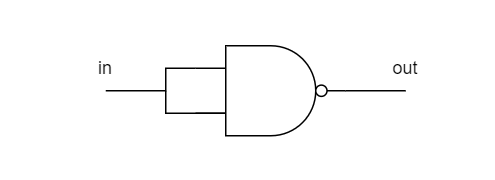

The diagram above was exported from draw.io. Its source (the exported page's mxGraphModel, read from the mxfile embedded in the PNG):
<mxGraphModel dx="683" dy="373" grid="1" gridSize="10" guides="1" tooltips="1" connect="1" arrows="1" fold="1" page="1" pageScale="1" pageWidth="827" pageHeight="1169" math="0" shadow="0">
  <root>
    <mxCell id="0" />
    <mxCell id="1" parent="0" />
    <mxCell id="qXLM3dsD0ZpeDFaWlvin-9" value="" style="rounded=0;whiteSpace=wrap;html=1;fillColor=none;strokeColor=none;" parent="1" vertex="1">
      <mxGeometry x="110" y="250" width="330" height="120" as="geometry" />
    </mxCell>
    <mxCell id="qXLM3dsD0ZpeDFaWlvin-2" value="" style="endArrow=none;html=1;rounded=0;entryX=0;entryY=0.25;entryDx=0;entryDy=0;entryPerimeter=0;" parent="1" target="qXLM3dsD0ZpeDFaWlvin-5" edge="1">
      <mxGeometry width="50" height="50" relative="1" as="geometry">
        <mxPoint x="180" y="310" as="sourcePoint" />
        <mxPoint x="210" y="310" as="targetPoint" />
        <Array as="points">
          <mxPoint x="220" y="310" />
          <mxPoint x="220" y="295" />
        </Array>
      </mxGeometry>
    </mxCell>
    <mxCell id="qXLM3dsD0ZpeDFaWlvin-3" value="in" style="text;html=1;align=center;verticalAlign=middle;whiteSpace=wrap;rounded=0;" parent="1" vertex="1">
      <mxGeometry x="150" y="280" width="60" height="30" as="geometry" />
    </mxCell>
    <mxCell id="qXLM3dsD0ZpeDFaWlvin-5" value="" style="verticalLabelPosition=bottom;shadow=0;dashed=0;align=center;html=1;verticalAlign=top;shape=mxgraph.electrical.logic_gates.logic_gate;operation=and;negating=1;negSize=0.15;" parent="1" vertex="1">
      <mxGeometry x="240" y="280" width="100" height="60" as="geometry" />
    </mxCell>
    <mxCell id="qXLM3dsD0ZpeDFaWlvin-6" value="" style="endArrow=none;html=1;rounded=0;entryX=0;entryY=0.75;entryDx=0;entryDy=0;entryPerimeter=0;" parent="1" edge="1">
      <mxGeometry width="50" height="50" relative="1" as="geometry">
        <mxPoint x="220" y="310" as="sourcePoint" />
        <mxPoint x="260" y="325" as="targetPoint" />
        <Array as="points">
          <mxPoint x="220" y="325" />
        </Array>
      </mxGeometry>
    </mxCell>
    <mxCell id="qXLM3dsD0ZpeDFaWlvin-7" value="" style="endArrow=none;html=1;rounded=0;entryX=1;entryY=0.5;entryDx=0;entryDy=0;entryPerimeter=0;" parent="1" target="qXLM3dsD0ZpeDFaWlvin-5" edge="1">
      <mxGeometry width="50" height="50" relative="1" as="geometry">
        <mxPoint x="380" y="310" as="sourcePoint" />
        <mxPoint x="260" y="270" as="targetPoint" />
      </mxGeometry>
    </mxCell>
    <mxCell id="qXLM3dsD0ZpeDFaWlvin-8" value="out" style="text;html=1;align=center;verticalAlign=middle;whiteSpace=wrap;rounded=0;" parent="1" vertex="1">
      <mxGeometry x="350" y="280" width="60" height="30" as="geometry" />
    </mxCell>
  </root>
</mxGraphModel>